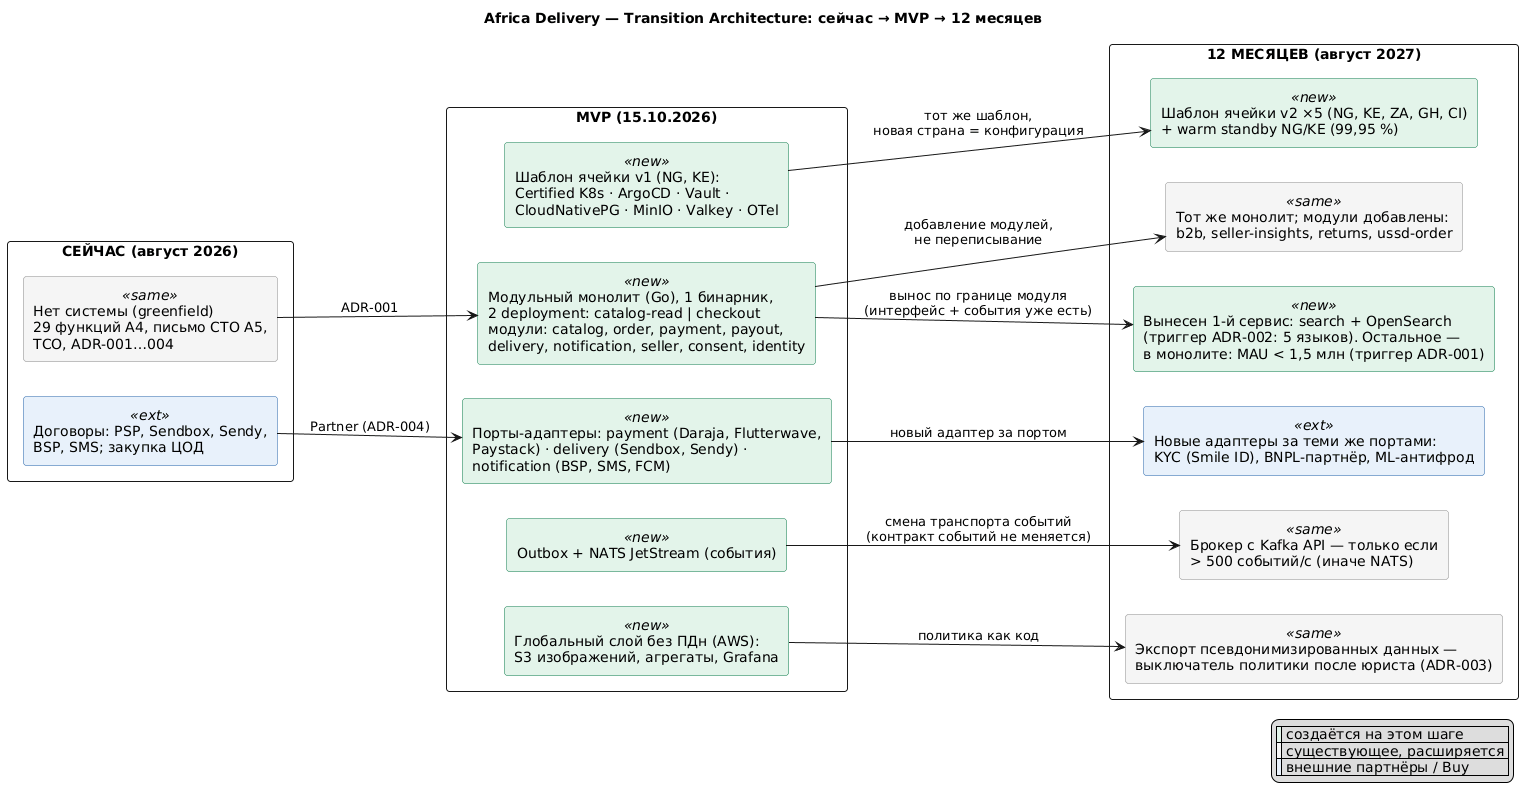

The diagram above was rendered by PlantUML. Its source (embedded in the PNG):
@startuml transition-architecture
title Africa Delivery — Transition Architecture: сейчас → MVP → 12 месяцев
skinparam defaultFontName Arial
skinparam rectangle {
  RoundCorner 6
}
skinparam rectangle<<new>> {
  BackgroundColor #E3F4EA
  BorderColor #0B7A4B
}
skinparam rectangle<<same>> {
  BackgroundColor #F5F5F5
  BorderColor #888888
}
skinparam rectangle<<ext>> {
  BackgroundColor #E8F1FB
  BorderColor #1F5FA8
}
left to right direction

rectangle "СЕЙЧАС (август 2026)" as now {
  rectangle "Нет системы (greenfield)\n29 функций A4, письмо CTO A5,\nTCO, ADR-001…004" <<same>> as n1
  rectangle "Договоры: PSP, Sendbox, Sendy,\nBSP, SMS; закупка ЦОД" <<ext>> as n2
}

rectangle "MVP (15.10.2026)" as mvp {
  rectangle "Шаблон ячейки v1 (NG, KE):\nCertified K8s · ArgoCD · Vault ·\nCloudNativePG · MinIO · Valkey · OTel" <<new>> as m1
  rectangle "Модульный монолит (Go), 1 бинарник,\n2 deployment: catalog-read | checkout\nмодули: catalog, order, payment, payout,\ndelivery, notification, seller, consent, identity" <<new>> as m2
  rectangle "Порты-адаптеры: payment (Daraja, Flutterwave,\nPaystack) · delivery (Sendbox, Sendy) ·\nnotification (BSP, SMS, FCM)" <<new>> as m3
  rectangle "Outbox + NATS JetStream (события)" <<new>> as m4
  rectangle "Глобальный слой без ПДн (AWS):\nS3 изображений, агрегаты, Grafana" <<new>> as m5
}

rectangle "12 МЕСЯЦЕВ (август 2027)" as y1 {
  rectangle "Шаблон ячейки v2 ×5 (NG, KE, ZA, GH, CI)\n+ warm standby NG/KE (99,95 %)" <<new>> as y1a
  rectangle "Тот же монолит; модули добавлены:\nb2b, seller-insights, returns, ussd-order" <<same>> as y1b
  rectangle "Вынесен 1-й сервис: search + OpenSearch\n(триггер ADR-002: 5 языков). Остальное —\nв монолите: MAU < 1,5 млн (триггер ADR-001)" <<new>> as y1c
  rectangle "Новые адаптеры за теми же портами:\nKYC (Smile ID), BNPL-партнёр, ML-антифрод" <<ext>> as y1d
  rectangle "Брокер с Kafka API — только если\n> 500 событий/с (иначе NATS)" <<same>> as y1e
  rectangle "Экспорт псевдонимизированных данных —\nвыключатель политики после юриста (ADR-003)" <<same>> as y1f
}

n1 --> m2 : ADR-001
n2 --> m3 : Partner (ADR-004)
m1 --> y1a : тот же шаблон,\nновая страна = конфигурация
m2 --> y1b : добавление модулей,\nне переписывание
m2 --> y1c : вынос по границе модуля\n(интерфейс + события уже есть)
m3 --> y1d : новый адаптер за портом
m4 --> y1e : смена транспорта событий\n(контракт событий не меняется)
m5 --> y1f : политика как код

legend right
  |<#E3F4EA>| создаётся на этом шаге |
  |<#F5F5F5>| существующее, расширяется |
  |<#E8F1FB>| внешние партнёры / Buy |
endlegend
@enduml